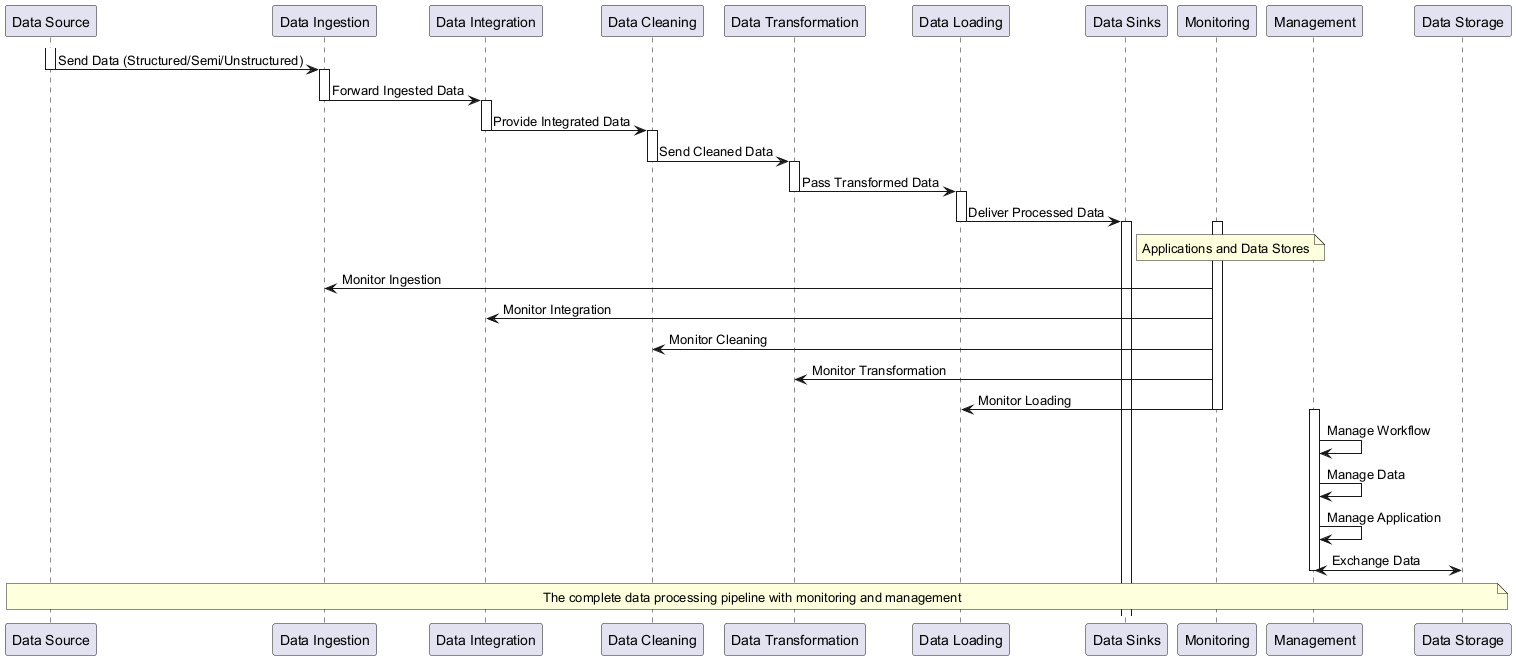

The diagram above was rendered by PlantUML. Its source (embedded in the PNG):
@startuml
participant "Data Source" as DS
participant "Data Ingestion" as DI
participant "Data Integration" as DINT
participant "Data Cleaning" as DC
participant "Data Transformation" as DT
participant "Data Loading" as DL
participant "Data Sinks" as DSK
participant "Monitoring" as MON
participant "Management" as MGT
participant "Data Storage" as DST

activate DS
DS -> DI: Send Data (Structured/Semi/Unstructured)
deactivate DS

activate DI
DI -> DINT: Forward Ingested Data
deactivate DI

activate DINT
DINT -> DC: Provide Integrated Data
deactivate DINT

activate DC
DC -> DT: Send Cleaned Data
deactivate DC

activate DT
DT -> DL: Pass Transformed Data
deactivate DT

activate DL
DL -> DSK: Deliver Processed Data
deactivate DL

activate DSK
note right of DSK: Applications and Data Stores
deactivate DSK

activate MON
MON -> DI: Monitor Ingestion
MON -> DINT: Monitor Integration
MON -> DC: Monitor Cleaning
MON -> DT: Monitor Transformation
MON -> DL: Monitor Loading
deactivate MON

activate MGT
MGT -> MGT: Manage Workflow
MGT -> MGT: Manage Data
MGT -> MGT: Manage Application
MGT <-> DST: Exchange Data
deactivate MGT

note over DS, DST: The complete data processing pipeline with monitoring and management
@enduml